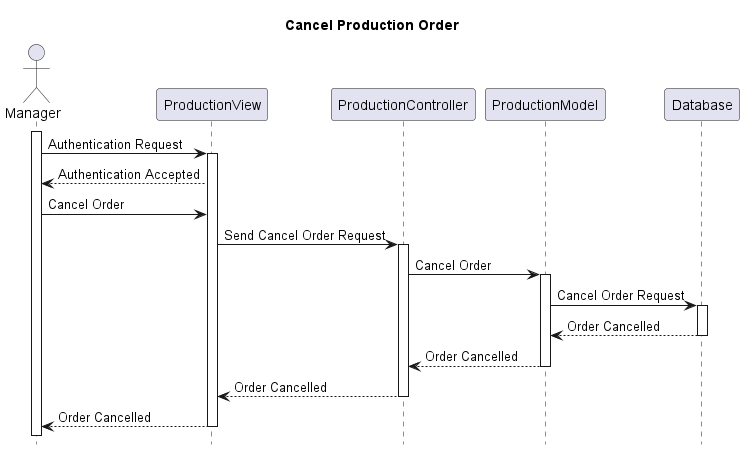

The diagram above was rendered by PlantUML. Its source (embedded in the PNG):
@startuml
title Cancel Production Order
hide footbox
actor Manager
activate Manager
Manager -> ProductionView : Authentication Request
activate ProductionView
ProductionView --> Manager : Authentication Accepted
Manager -> ProductionView : Cancel Order
ProductionView -> ProductionController : Send Cancel Order Request
activate ProductionController
ProductionController -> ProductionModel : Cancel Order
activate ProductionModel
ProductionModel -> Database : Cancel Order Request
activate Database
Database --> ProductionModel : Order Cancelled
deactivate Database
ProductionModel --> ProductionController : Order Cancelled
deactivate ProductionModel
ProductionController --> ProductionView : Order Cancelled
deactivate ProductionController
ProductionView --> Manager : Order Cancelled
deactivate ProductionView
@enduml